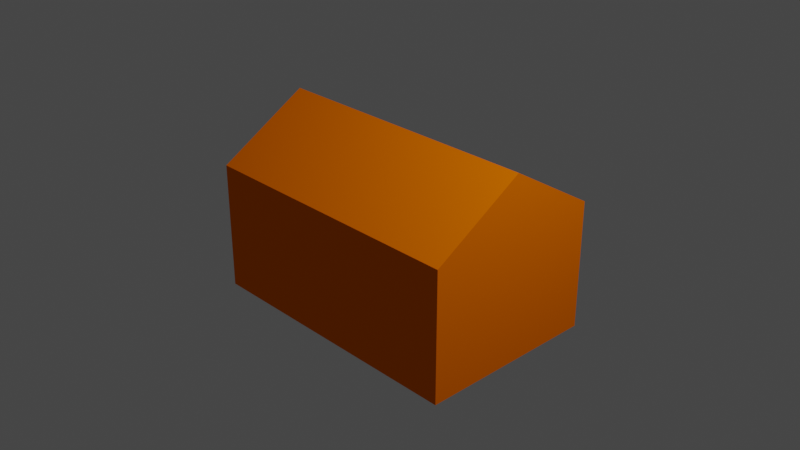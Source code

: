 # Source: orangeSettlement.blend  (saved by Blender 2.82.7; exported with 4.5.12 LTS)
import bpy
from mathutils import Matrix  # noqa: F401  (used for matrix-valued properties, if any)

bpy.ops.wm.read_factory_settings(use_empty=True)
scene = bpy.context.scene
scene.name = 'Scene'

# ---- collections
col_collection = bpy.data.collections.new('Collection'); scene.collection.children.link(col_collection)

# ---- materials (node trees are filled in below, after node groups)
mat_housecolor = bpy.data.materials.new('houseColor')
mat_housecolor.alpha_threshold = 0.0
mat_housecolor.use_transparent_shadow = False
mat_housecolor.diffuse_color = (1.0, 0.1844, 0.0, 1.0)
mat_housecolor.line_color = (0.0, 0.0, 0.0, 1.0)

# ---- material node trees

# ---- world
world_world = bpy.data.worlds.new('World'); scene.world = world_world
world_world.use_nodes = True; world_world.node_tree.nodes.clear()
_N = world_world.node_tree.nodes; _L = world_world.node_tree.links
n0 = _N.new('ShaderNodeOutputWorld'); n0.name = 'World Output'; n0.location = (300, 300)
n1 = _N.new('ShaderNodeBackground'); n1.name = 'Background'; n1.location = (10, 300)
n1.inputs[0].default_value = (0.05088, 0.05088, 0.05088, 1.0)
_L.new(n1.outputs[0], n0.inputs[0])
n0.is_active_output = True
world_world.color = (0.05088, 0.05088, 0.05088)
world_world.use_sun_shadow = False
world_world.sun_shadow_jitter_overblur = 0.0

# ---- cameras
cam_camera = bpy.data.cameras.new('Camera')
cam_camera.clip_end = 100.0
cam_camera.ortho_scale = 7.314

# ---- lights
light_light = bpy.data.lights.new('Light', 'POINT')
light_light.transmission_factor = 0.0
light_light.energy = 1000.0
light_light.shadow_soft_size = 0.1
light_light.shadow_maximum_resolution = 0.006
light_light.use_absolute_resolution = True

# ---- meshes
me_cube = bpy.data.meshes.new('Cube')
me_cube.from_pydata([(1.0, 1.0, 0.4), (1.0, 1.0, -1.0), (1.0, -1.0, 0.4), (1.0, -1.0, -1.0), (-1.0, 1.0, 0.4), (-1.0, 1.0, -1.0), (-1.0, -1.0, 0.4), (-1.0, -1.0, -1.0), (-1.0, 0.0, -1.0), (1.0, 0.0, 1.0), (-1.0, 0.0, 1.0), (1.0, 0.0, -1.0)], [], [(9, 10, 6, 2), (3, 2, 6, 7), (8, 10, 4, 5), (8, 11, 3, 7), (11, 9, 2, 3), (5, 4, 0, 1), (1, 0, 9, 11), (5, 1, 11, 8), (7, 6, 10, 8), (0, 4, 10, 9)])
_uv = me_cube.uv_layers.new(name='UVMap')
_uv.uv.foreach_set('vector', [0.625, 0.625, 0.875, 0.625, 0.875, 0.75, 0.625, 0.75, 0.375, 0.75, 0.625, 0.75, 0.625, 1.0, 0.375, 1.0, 0.375, 0.125, 0.625, 0.125, 0.625, 0.25, 0.375, 0.25, 0.125, 0.625, 0.375, 0.625, 0.375, 0.75, 0.125, 0.75, 0.375, 0.625, 0.625, 0.625, 0.625, 0.75, 0.375, 0.75, 0.375, 0.25, 0.625, 0.25, 0.625, 0.5, 0.375, 0.5, 0.375, 0.5, 0.625, 0.5, 0.625, 0.625, 0.375, 0.625, 0.125, 0.5, 0.375, 0.5, 0.375, 0.625, 0.125, 0.625, 0.375, 0.0, 0.625, 0.0, 0.625, 0.125, 0.375, 0.125, 0.625, 0.5, 0.875, 0.5, 0.875, 0.625, 0.625, 0.625])
me_cube.materials.append(mat_housecolor)
me_cube.use_remesh_preserve_volume = False
me_cube.use_remesh_preserve_attributes = False
me_cube.use_mirror_vertex_groups = False
me_cube.update()

# ---- objects
ob_cube = bpy.data.objects.new('Cube', me_cube)
ob_light = bpy.data.objects.new('Light', light_light)
ob_camera = bpy.data.objects.new('Camera', cam_camera)

# ---- transforms, parenting, visibility, modifiers, constraints
ob_cube.location = (0.0, 0.0, 0.0)
ob_cube.scale = (1.541, 1.0, 1.0)
ob_cube.lock_rotations_4d = False
ob_cube.empty_display_type = 'ARROWS'
ob_cube.lineart.crease_threshold = 0.0
ob_light.location = (4.076, 1.005, 5.904)
ob_light.rotation_euler = (0.6503, 0.05522, 1.866)
ob_light.lock_rotations_4d = False
ob_light.empty_display_type = 'ARROWS'
ob_light.color = (0.0, 0.0, 0.0, 0.0)
ob_light.lineart.crease_threshold = 0.0
ob_camera.location = (7.359, -6.926, 4.958)
ob_camera.rotation_euler = (1.109, 0.0, 0.8149)
ob_camera.lock_rotations_4d = False
ob_camera.empty_display_type = 'ARROWS'
ob_camera.color = (0.0, 0.0, 0.0, 0.0)
ob_camera.display_type = 'WIRE'
ob_camera.lineart.crease_threshold = 0.0

# ---- collection membership
col_collection.objects.link(ob_cube)
col_collection.objects.link(ob_light)
col_collection.objects.link(ob_camera)

# ---- scene / render settings (as saved in the file)
scene.camera = ob_camera
scene.frame_start = 1; scene.frame_end = 250; scene.frame_set(1)
scene.render.engine = 'BLENDER_EEVEE_NEXT'
scene.cycles.use_denoising = False
scene.cycles.samples = 128
scene.cycles.sampling_pattern = 'TABULATED_SOBOL'
scene.cycles.use_adaptive_sampling = False
scene.cycles.use_light_tree = False
scene.view_settings.view_transform = 'Filmic'
bpy.context.view_layer.update()
